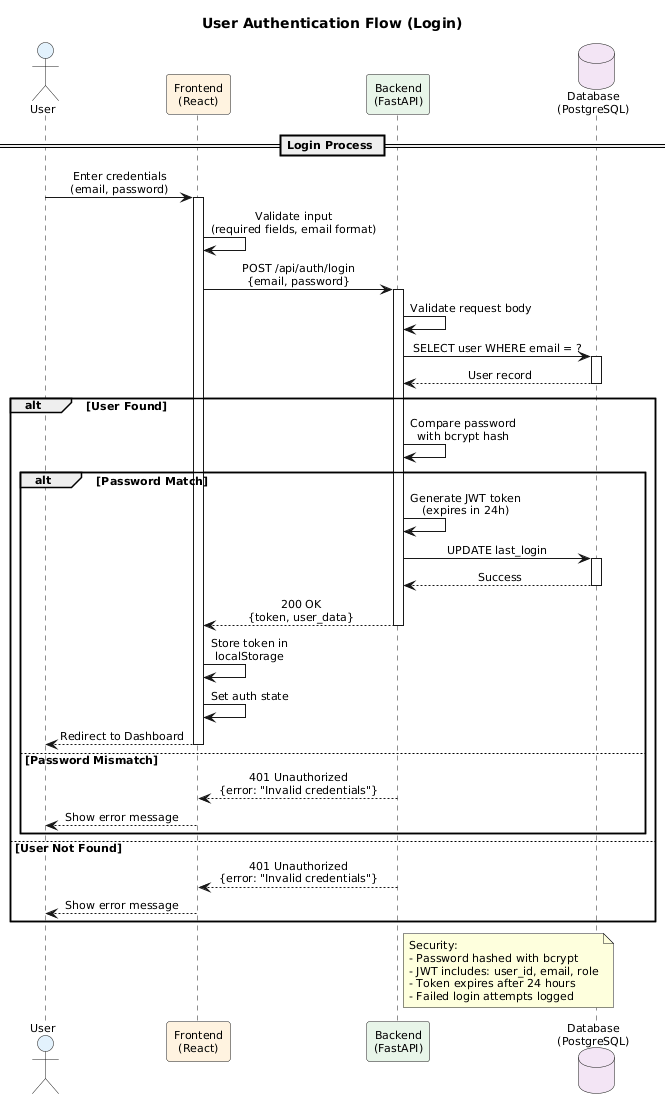

The diagram above was rendered by PlantUML. Its source (embedded in the PNG):
@startuml
!define PRIMARY_COLOR #E3F2FD
!define SECONDARY_COLOR #FFF3E0
!define SUCCESS_COLOR #E8F5E9
!define ERROR_COLOR #FFEBEE

skinparam sequenceMessageAlign center
skinparam responseMessageBelowArrow true
skinparam backgroundColor #FFFFFF
skinparam defaultFontName Arial
skinparam defaultFontSize 11

title User Authentication Flow (Login)

actor "User" as user #E3F2FD
participant "Frontend\n(React)" as frontend #FFF3E0
participant "Backend\n(FastAPI)" as backend #E8F5E9
database "Database\n(PostgreSQL)" as db #F3E5F5

== Login Process ==

user -> frontend: Enter credentials\n(email, password)
activate frontend

frontend -> frontend: Validate input\n(required fields, email format)

frontend -> backend: POST /api/auth/login\n{email, password}
activate backend

backend -> backend: Validate request body

backend -> db: SELECT user WHERE email = ?
activate db
db --> backend: User record
deactivate db

alt User Found
    backend -> backend: Compare password\nwith bcrypt hash
    
    alt Password Match
        backend -> backend: Generate JWT token\n(expires in 24h)
        
        backend -> db: UPDATE last_login
        activate db
        db --> backend: Success
        deactivate db
        
        backend --> frontend: 200 OK\n{token, user_data}
        deactivate backend
        
        frontend -> frontend: Store token in\nlocalStorage
        
        frontend -> frontend: Set auth state
        
        frontend --> user: Redirect to Dashboard
        deactivate frontend
        
    else Password Mismatch
        backend --> frontend: 401 Unauthorized\n{error: "Invalid credentials"}
        deactivate backend
        frontend --> user: Show error message
        deactivate frontend
    end
    
else User Not Found
    backend --> frontend: 401 Unauthorized\n{error: "Invalid credentials"}
    deactivate backend
    frontend --> user: Show error message
    deactivate frontend
end

note right of backend
  Security:
  - Password hashed with bcrypt
  - JWT includes: user_id, email, role
  - Token expires after 24 hours
  - Failed login attempts logged
end note
@enduml